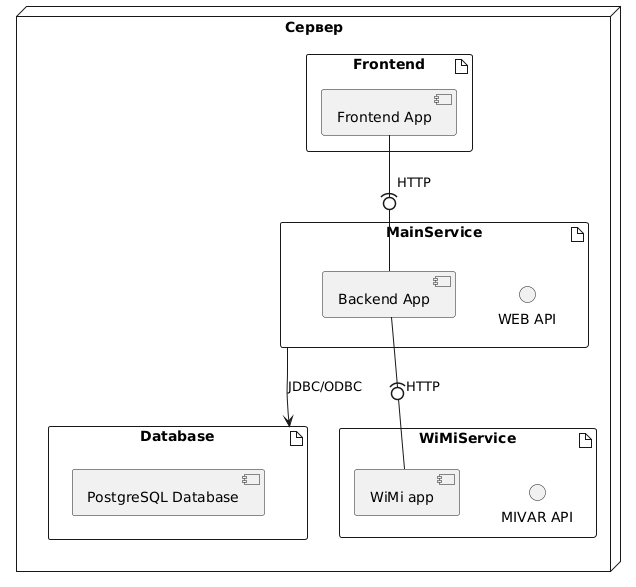

The diagram above was rendered by PlantUML. Its source (embedded in the PNG):
@startuml
node "Сервер" {
    artifact "Frontend" as Frontend {
        [Frontend App] as fe
    }
     artifact "Database" as PostgreSQL {
        [PostgreSQL Database]
    }

    artifact "MainService" as Backend {
        [Backend App] as ba
     interface "WEB API" as api
        /'ba -0)- api'/
    }
    fe-(0-ba :HTTP
    artifact "WiMiService" as RouteService {
        [WiMi app] as wma
        interface "MIVAR API" as ma
         /'wma -0)- ma'/

    }
 ba -(0-wma :HTTP

   
}


Backend --> PostgreSQL : JDBC/ODBC
@enduml